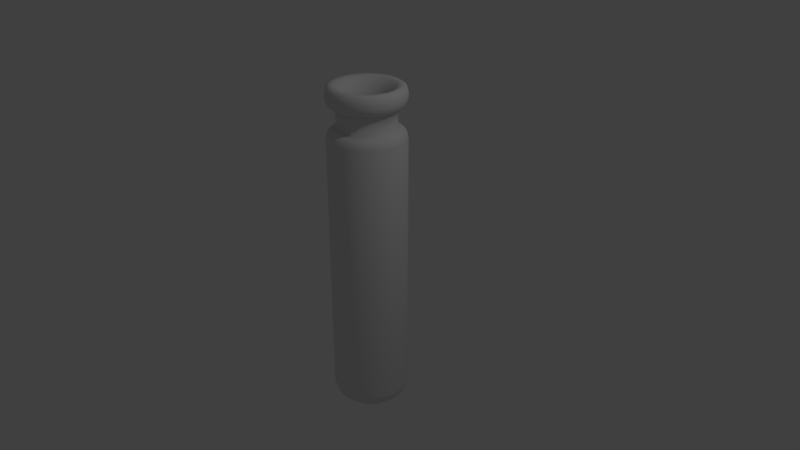 # Source: Vial.blend  (saved by Blender 2.79.0; exported with 4.5.12 LTS)
import bpy
from mathutils import Matrix  # noqa: F401  (used for matrix-valued properties, if any)

bpy.ops.wm.read_factory_settings(use_empty=True)
scene = bpy.context.scene
scene.name = 'Scene'

# ---- collections
col_collection_1 = bpy.data.collections.new('Collection 1'); scene.collection.children.link(col_collection_1)

# ---- world
world_world = bpy.data.worlds.new('World'); scene.world = world_world
world_world.color = (0.05088, 0.05088, 0.05088)
world_world.use_sun_shadow = False
world_world.sun_shadow_jitter_overblur = 0.0
world_world.cycles.sampling_method = 'MANUAL'

# ---- cameras
cam_camera = bpy.data.cameras.new('Camera')
cam_camera.clip_end = 100.0
cam_camera.lens = 35.0
cam_camera.sensor_width = 32.0
cam_camera.sensor_height = 18.0
cam_camera.ortho_scale = 7.314
cam_camera.dof.focus_distance = 0.0
cam_camera.dof.aperture_fstop = 128.0

# ---- lights
light_lamp = bpy.data.lights.new('Lamp', 'POINT')
light_lamp.transmission_factor = 0.0
light_lamp.cutoff_distance = 30.0
light_lamp.energy = 100.0
light_lamp.shadow_buffer_clip_start = 1.001
light_lamp.shadow_soft_size = 0.1
light_lamp.shadow_maximum_resolution = 0.006
light_lamp.use_absolute_resolution = True

# ---- meshes
me_plane = bpy.data.meshes.new('Plane')
me_plane.from_pydata([(0.04865, 0.2446, -2.021), (0.06091, 0.3062, -1.986), (0.0, 0.2494, -2.021), (-5.96e-08, 0.3122, -1.986), (0.09544, 0.2304, -2.021), (0.1195, 0.2884, -1.986), (0.1386, 0.2074, -2.021), (0.1734, 0.2596, -1.986), (0.1763, 0.1763, -2.021), (0.2208, 0.2208, -1.986), (0.2074, 0.1386, -2.021), (0.2596, 0.1734, -1.986), (0.2304, 0.09544, -2.021), (0.2884, 0.1195, -1.986), (0.2446, 0.04865, -2.021), (0.3062, 0.06091, -1.986), (0.2494, 1.157e-08, -2.021), (0.3122, 3.497e-08, -1.986), (0.2446, -0.04865, -2.021), (0.3062, -0.06091, -1.986), (0.2304, -0.09544, -2.021), (0.2884, -0.1195, -1.986), (0.2074, -0.1386, -2.021), (0.2596, -0.1734, -1.986), (0.1763, -0.1763, -2.021), (0.2208, -0.2208, -1.986), (0.1386, -0.2074, -2.021), (0.1734, -0.2596, -1.986), (0.09544, -0.2304, -2.021), (0.1195, -0.2884, -1.986), (0.04865, -0.2446, -2.021), (0.06091, -0.3062, -1.986), (0.0, -0.2494, -2.021), (-1.192e-07, -0.3122, -1.986), (-0.04865, -0.2446, -2.021), (-0.06091, -0.3062, -1.986), (-0.09544, -0.2304, -2.021), (-0.1195, -0.2884, -1.986), (-0.1386, -0.2074, -2.021), (-0.1734, -0.2596, -1.986), (-0.1763, -0.1763, -2.021), (-0.2208, -0.2208, -1.986), (-0.2074, -0.1386, -2.021), (-0.2596, -0.1734, -1.986), (-0.2304, -0.09544, -2.021), (-0.2884, -0.1195, -1.986), (-0.2446, -0.04865, -2.021), (-0.3062, -0.06091, -1.986), (-0.2494, 3.422e-07, -2.021), (-0.3122, 3.672e-07, -1.986), (-0.2446, 0.04865, -2.021), (-0.3062, 0.06091, -1.986), (-0.2304, 0.09544, -2.021), (-0.2884, 0.1195, -1.986), (-0.2074, 0.1386, -2.021), (-0.2596, 0.1734, -1.986), (-0.1763, 0.1763, -2.021), (-0.2208, 0.2208, -1.986), (-0.1386, 0.2074, -2.021), (-0.1734, 0.2596, -1.986), (-0.09544, 0.2304, -2.021), (-0.1195, 0.2884, -1.986), (-0.04865, 0.2446, -2.021), (-0.06091, 0.3062, -1.986), (-0.1734, 0.2596, 1.31), (-0.2208, 0.2208, 1.337), (-0.2596, -0.1734, 1.359), (-0.2208, -0.2208, 1.337), (-0.2596, 0.1734, 1.359), (-0.2884, 0.1195, 1.376), (-0.2884, -0.1195, 1.376), (-0.3062, 0.06091, 1.386), (-0.3122, 3.549e-07, 1.39), (-0.3062, -0.06091, 1.386), (0.1734, 0.2596, 1.109), (0.1195, 0.2884, 1.14), (0.2208, 0.2208, 1.082), (0.06091, 0.3062, 1.174), (0.0, 0.3122, 1.209), (-0.06091, 0.3062, 1.245), (-0.1195, 0.2884, 1.278), (-0.1734, -0.2596, 1.31), (0.3122, 6.061e-08, 1.029), (0.3062, 0.06091, 1.033), (0.3062, -0.06091, 1.033), (0.2884, -0.1195, 1.043), (0.2884, 0.1195, 1.043), (0.2596, -0.1734, 1.06), (0.2596, 0.1734, 1.06), (0.2208, -0.2208, 1.082), (0.1734, -0.2596, 1.109), (0.1195, -0.2884, 1.14), (0.06091, -0.3062, 1.174), (0.0, -0.3122, 1.209), (-0.06091, -0.3062, 1.245), (-0.1195, -0.2884, 1.278)], [], [(2, 0, 4, 6, 8, 10, 12, 14, 16, 18, 20, 22, 24, 26, 28, 30, 32, 34, 36, 38, 40, 42, 44, 46, 48, 50, 52, 54, 56, 58, 60, 62), (2, 62, 63, 3), (62, 60, 61, 63), (60, 58, 59, 61), (58, 56, 57, 59), (56, 54, 55, 57), (54, 52, 53, 55), (52, 50, 51, 53), (50, 48, 49, 51), (48, 46, 47, 49), (46, 44, 45, 47), (44, 42, 43, 45), (42, 40, 41, 43), (40, 38, 39, 41), (38, 36, 37, 39), (36, 34, 35, 37), (34, 32, 33, 35), (32, 30, 31, 33), (30, 28, 29, 31), (28, 26, 27, 29), (26, 24, 25, 27), (24, 22, 23, 25), (22, 20, 21, 23), (20, 18, 19, 21), (18, 16, 17, 19), (16, 14, 15, 17), (14, 12, 13, 15), (12, 10, 11, 13), (10, 8, 9, 11), (8, 6, 7, 9), (6, 4, 5, 7), (4, 0, 1, 5), (0, 2, 3, 1), (3, 63, 79, 78), (1, 3, 78, 77), (5, 1, 77, 75), (7, 5, 75, 74), (9, 7, 74, 76), (11, 9, 76, 88), (13, 11, 88, 86), (15, 13, 86, 83), (17, 15, 83, 82), (19, 17, 82, 84), (21, 19, 84, 85), (23, 21, 85, 87), (25, 23, 87, 89), (27, 25, 89, 90), (29, 27, 90, 91), (31, 29, 91, 92), (33, 31, 92, 93), (35, 33, 93, 94), (37, 35, 94, 95), (39, 37, 95, 81), (41, 39, 81, 67), (43, 41, 67, 66), (45, 43, 66, 70), (47, 45, 70, 73), (49, 47, 73, 72), (51, 49, 72, 71), (53, 51, 71, 69), (55, 53, 69, 68), (57, 55, 68, 65), (59, 57, 65, 64), (61, 59, 64, 80), (63, 61, 80, 79), (72, 73, 70, 66, 67, 81, 95, 94, 93, 92, 91, 90, 89, 87, 85, 84, 82, 83, 86, 88, 76, 74, 75, 77, 78, 79, 80, 64, 65, 68, 69, 71)])
me_plane.polygons.foreach_set('use_smooth', [True] * 66)
me_plane.use_remesh_preserve_volume = False
me_plane.use_remesh_preserve_attributes = False
me_plane.use_mirror_vertex_groups = False
me_plane.update()
me_cylinder = bpy.data.meshes.new('Cylinder')
me_cylinder.from_pydata([(-3.289e-08, 0.2488, -2.146), (8.784e-09, 0.5, -1.896), (-1.194e-08, 0.3744, -2.113), (3.196e-09, 0.4663, -2.021), (0.04854, 0.244, -2.146), (0.09755, 0.4904, -1.896), (0.07304, 0.3672, -2.113), (0.09098, 0.4574, -2.021), (0.09521, 0.2299, -2.146), (0.1913, 0.4619, -1.896), (0.1433, 0.3459, -2.113), (0.1785, 0.4308, -2.021), (0.1382, 0.2069, -2.146), (0.2778, 0.4157, -1.896), (0.208, 0.3113, -2.113), (0.2591, 0.3878, -2.021), (0.1759, 0.1759, -2.146), (0.3536, 0.3536, -1.896), (0.2647, 0.2647, -2.113), (0.3298, 0.3298, -2.021), (0.2069, 0.1382, -2.146), (0.4157, 0.2778, -1.896), (0.3113, 0.208, -2.113), (0.3878, 0.2591, -2.021), (0.2299, 0.09521, -2.146), (0.4619, 0.1913, -1.896), (0.3459, 0.1433, -2.113), (0.4308, 0.1785, -2.021), (0.244, 0.04854, -2.146), (0.4904, 0.09755, -1.896), (0.3672, 0.07304, -2.113), (0.4574, 0.09098, -2.021), (0.2488, -5.083e-08, -2.146), (0.5, 2.324e-08, -1.896), (0.3744, -1.404e-08, -2.113), (0.4663, 1.296e-08, -2.021), (0.244, -0.04854, -2.146), (0.4904, -0.09755, -1.896), (0.3672, -0.07304, -2.113), (0.4574, -0.09098, -2.021), (0.2299, -0.09521, -2.146), (0.4619, -0.1913, -1.896), (0.3459, -0.1433, -2.113), (0.4308, -0.1785, -2.021), (0.2069, -0.1382, -2.146), (0.4157, -0.2778, -1.896), (0.3113, -0.208, -2.113), (0.3878, -0.2591, -2.021), (0.1759, -0.1759, -2.146), (0.3536, -0.3536, -1.896), (0.2647, -0.2647, -2.113), (0.3298, -0.3298, -2.021), (0.1382, -0.2069, -2.146), (0.2778, -0.4157, -1.896), (0.208, -0.3113, -2.113), (0.2591, -0.3878, -2.021), (0.09521, -0.2299, -2.146), (0.1913, -0.4619, -1.896), (0.1433, -0.3459, -2.113), (0.1785, -0.4308, -2.021), (0.04854, -0.244, -2.146), (0.09755, -0.4904, -1.896), (0.07304, -0.3672, -2.113), (0.09098, -0.4574, -2.021), (-1.54e-07, -0.2488, -2.146), (-1.541e-07, -0.5, -1.896), (-1.54e-07, -0.3744, -2.113), (-1.54e-07, -0.4663, -2.021), (-0.04854, -0.244, -2.146), (-0.09755, -0.4904, -1.896), (-0.07304, -0.3672, -2.113), (-0.09098, -0.4574, -2.021), (-0.09521, -0.2299, -2.146), (-0.1913, -0.4619, -1.896), (-0.1433, -0.3459, -2.113), (-0.1785, -0.4308, -2.021), (-0.1382, -0.2069, -2.146), (-0.2778, -0.4157, -1.896), (-0.208, -0.3113, -2.113), (-0.2591, -0.3878, -2.021), (-0.1759, -0.1759, -2.146), (-0.3536, -0.3536, -1.896), (-0.2647, -0.2647, -2.113), (-0.3298, -0.3298, -2.021), (-0.2069, -0.1382, -2.146), (-0.4157, -0.2778, -1.896), (-0.3113, -0.208, -2.113), (-0.3878, -0.2591, -2.021), (-0.2299, -0.09521, -2.146), (-0.4619, -0.1913, -1.896), (-0.3459, -0.1433, -2.113), (-0.4308, -0.1785, -2.021), (-0.244, -0.04854, -2.146), (-0.4904, -0.09754, -1.896), (-0.3672, -0.07304, -2.113), (-0.4574, -0.09098, -2.021), (-0.2488, 3.18e-07, -2.146), (-0.5, 4.683e-07, -1.896), (-0.3744, 3.934e-07, -2.113), (-0.4663, 4.484e-07, -2.021), (-0.244, 0.04854, -2.146), (-0.4904, 0.09755, -1.896), (-0.3672, 0.07304, -2.113), (-0.4574, 0.09098, -2.021), (-0.2299, 0.09521, -2.146), (-0.4619, 0.1913, -1.896), (-0.3459, 0.1433, -2.113), (-0.4308, 0.1785, -2.021), (-0.2069, 0.1382, -2.146), (-0.4157, 0.2778, -1.896), (-0.3113, 0.208, -2.113), (-0.3878, 0.2591, -2.021), (-0.1759, 0.1759, -2.146), (-0.3536, 0.3536, -1.896), (-0.2647, 0.2647, -2.113), (-0.3298, 0.3298, -2.021), (-0.1382, 0.2069, -2.146), (-0.2778, 0.4157, -1.896), (-0.208, 0.3113, -2.113), (-0.2591, 0.3878, -2.021), (-0.09521, 0.2299, -2.146), (-0.1913, 0.4619, -1.896), (-0.1433, 0.3459, -2.113), (-0.1785, 0.4308, -2.021), (-0.04854, 0.244, -2.146), (-0.09754, 0.4904, -1.896), (-0.07304, 0.3672, -2.113), (-0.09098, 0.4574, -2.021), (0.04865, 0.2446, -2.021), (0.06091, 0.3062, -1.986), (-3.289e-08, 0.2494, -2.021), (-4.255e-09, 0.3122, -1.986), (0.09544, 0.2304, -2.021), (0.1195, 0.2884, -1.986), (0.1386, 0.2074, -2.021), (0.1734, 0.2596, -1.986), (0.1763, 0.1763, -2.021), (0.2208, 0.2208, -1.986), (0.2074, 0.1386, -2.021), (0.2596, 0.1734, -1.986), (0.2304, 0.09544, -2.021), (0.2884, 0.1195, -1.986), (0.2446, 0.04865, -2.021), (0.3062, 0.06091, -1.986), (0.2494, 1.157e-08, -2.021), (0.3122, 3.497e-08, -1.986), (0.2446, -0.04865, -2.021), (0.3062, -0.06091, -1.986), (0.2304, -0.09544, -2.021), (0.2884, -0.1195, -1.986), (0.2074, -0.1386, -2.021), (0.2596, -0.1734, -1.986), (0.1763, -0.1763, -2.021), (0.2208, -0.2208, -1.986), (0.1386, -0.2074, -2.021), (0.1734, -0.2596, -1.986), (0.09544, -0.2304, -2.021), (0.1195, -0.2884, -1.986), (0.04865, -0.2446, -2.021), (0.06091, -0.3062, -1.986), (-4.779e-08, -0.2494, -2.021), (-7.282e-08, -0.3122, -1.986), (-0.04865, -0.2446, -2.021), (-0.06091, -0.3062, -1.986), (-0.09544, -0.2304, -2.021), (-0.1195, -0.2884, -1.986), (-0.1386, -0.2074, -2.021), (-0.1734, -0.2596, -1.986), (-0.1763, -0.1763, -2.021), (-0.2208, -0.2208, -1.986), (-0.2074, -0.1386, -2.021), (-0.2596, -0.1734, -1.986), (-0.2304, -0.09544, -2.021), (-0.2884, -0.1195, -1.986), (-0.2446, -0.04865, -2.021), (-0.3062, -0.06091, -1.986), (-0.2494, 3.422e-07, -2.021), (-0.3122, 3.672e-07, -1.986), (-0.2446, 0.04865, -2.021), (-0.3062, 0.06091, -1.986), (-0.2304, 0.09544, -2.021), (-0.2884, 0.1195, -1.986), (-0.2074, 0.1386, -2.021), (-0.2596, 0.1734, -1.986), (-0.1763, 0.1763, -2.021), (-0.2208, 0.2208, -1.986), (-0.1386, 0.2074, -2.021), (-0.1734, 0.2596, -1.986), (-0.09544, 0.2304, -2.021), (-0.1195, 0.2884, -1.986), (-0.04865, 0.2446, -2.021), (-0.06091, 0.3062, -1.986), (0.04865, 0.2446, 1.604), (0.06091, 0.3062, 1.462), (3.698e-08, 0.2494, 1.604), (3.079e-08, 0.3122, 1.462), (0.09544, 0.2304, 1.604), (0.1195, 0.2884, 1.462), (0.1386, 0.2074, 1.604), (0.1734, 0.2596, 1.462), (0.1763, 0.1763, 1.604), (0.2208, 0.2208, 1.462), (0.2074, 0.1386, 1.604), (0.2596, 0.1734, 1.462), (0.2304, 0.09544, 1.604), (0.2884, 0.1195, 1.462), (0.2446, 0.04865, 1.604), (0.3062, 0.06091, 1.462), (0.2494, 8.926e-08, 1.604), (0.3122, 7.397e-08, 1.462), (0.2446, -0.04865, 1.604), (0.3062, -0.06091, 1.462), (0.2304, -0.09544, 1.604), (0.2884, -0.1195, 1.462), (0.2074, -0.1386, 1.604), (0.2596, -0.1734, 1.462), (0.1763, -0.1763, 1.604), (0.2208, -0.2208, 1.462), (0.1386, -0.2074, 1.604), (0.1734, -0.2596, 1.462), (0.09544, -0.2304, 1.604), (0.1195, -0.2884, 1.462), (0.04865, -0.2446, 1.604), (0.06091, -0.3062, 1.462), (-4.429e-08, -0.2494, 1.604), (-7.096e-08, -0.3122, 1.462), (-0.04865, -0.2446, 1.604), (-0.06091, -0.3062, 1.462), (-0.09544, -0.2304, 1.604), (-0.1195, -0.2884, 1.462), (-0.1386, -0.2074, 1.604), (-0.1734, -0.2596, 1.462), (-0.1763, -0.1763, 1.604), (-0.2208, -0.2208, 1.462), (-0.2074, -0.1386, 1.604), (-0.2596, -0.1734, 1.462), (-0.2304, -0.09544, 1.604), (-0.2884, -0.1195, 1.462), (-0.2446, -0.04865, 1.604), (-0.3062, -0.06091, 1.462), (-0.2494, 3.113e-07, 1.604), (-0.3122, 3.516e-07, 1.462), (-0.2446, 0.04865, 1.604), (-0.3062, 0.06091, 1.462), (-0.2304, 0.09544, 1.604), (-0.2884, 0.1195, 1.462), (-0.2074, 0.1386, 1.604), (-0.2596, 0.1734, 1.462), (-0.1763, 0.1763, 1.604), (-0.2208, 0.2208, 1.462), (-0.1386, 0.2074, 1.604), (-0.1734, 0.2596, 1.462), (-0.09544, 0.2304, 1.604), (-0.1195, 0.2884, 1.462), (-0.04865, 0.2446, 1.604), (-0.06091, 0.3062, 1.462), (8.784e-09, 0.5, 1.604), (2.479e-08, 0.3744, 1.729), (1.1e-08, 0.4832, 1.666), (1.682e-08, 0.4372, 1.712), (0.07304, 0.3672, 1.729), (0.09755, 0.4904, 1.604), (0.08529, 0.4288, 1.712), (0.09426, 0.4739, 1.666), (0.1433, 0.3459, 1.729), (0.1913, 0.4619, 1.604), (0.1673, 0.4039, 1.712), (0.1849, 0.4464, 1.666), (0.208, 0.3113, 1.729), (0.2778, 0.4157, 1.604), (0.2429, 0.3635, 1.712), (0.2684, 0.4017, 1.666), (0.2647, 0.2647, 1.729), (0.3536, 0.3536, 1.604), (0.3091, 0.3091, 1.712), (0.3417, 0.3417, 1.666), (0.3113, 0.208, 1.729), (0.4157, 0.2778, 1.604), (0.3635, 0.2429, 1.712), (0.4017, 0.2684, 1.666), (0.3459, 0.1433, 1.729), (0.4619, 0.1913, 1.604), (0.4039, 0.1673, 1.712), (0.4464, 0.1849, 1.666), (0.3672, 0.07304, 1.729), (0.4904, 0.09755, 1.604), (0.4288, 0.08529, 1.712), (0.4739, 0.09426, 1.666), (0.3744, 5.938e-08, 1.729), (0.5, 2.324e-08, 1.604), (0.4372, 4.137e-08, 1.712), (0.4832, 2.81e-08, 1.666), (0.3672, -0.07304, 1.729), (0.4904, -0.09755, 1.604), (0.4288, -0.08529, 1.712), (0.4739, -0.09426, 1.666), (0.3459, -0.1433, 1.729), (0.4619, -0.1913, 1.604), (0.4039, -0.1673, 1.712), (0.4464, -0.1849, 1.666), (0.3113, -0.208, 1.729), (0.4157, -0.2778, 1.604), (0.3635, -0.2429, 1.712), (0.4017, -0.2684, 1.666), (0.2647, -0.2647, 1.729), (0.3536, -0.3536, 1.604), (0.3091, -0.3091, 1.712), (0.3417, -0.3417, 1.666), (0.208, -0.3113, 1.729), (0.2778, -0.4157, 1.604), (0.2429, -0.3635, 1.712), (0.2684, -0.4017, 1.666), (0.1433, -0.3459, 1.729), (0.1913, -0.4619, 1.604), (0.1673, -0.4039, 1.712), (0.1849, -0.4464, 1.666), (0.07304, -0.3672, 1.729), (0.09755, -0.4904, 1.604), (0.08529, -0.4288, 1.712), (0.09426, -0.4739, 1.666), (-9.721e-08, -0.3744, 1.729), (-1.541e-07, -0.5, 1.604), (-1.257e-07, -0.4372, 1.712), (-1.465e-07, -0.4832, 1.666), (-0.07304, -0.3672, 1.729), (-0.09755, -0.4904, 1.604), (-0.08529, -0.4288, 1.712), (-0.09426, -0.4739, 1.666), (-0.1433, -0.3459, 1.729), (-0.1913, -0.4619, 1.604), (-0.1673, -0.4039, 1.712), (-0.1849, -0.4464, 1.666), (-0.208, -0.3113, 1.729), (-0.2778, -0.4157, 1.604), (-0.2429, -0.3635, 1.712), (-0.2684, -0.4017, 1.666), (-0.2647, -0.2647, 1.729), (-0.3536, -0.3536, 1.604), (-0.3091, -0.3091, 1.712), (-0.3417, -0.3417, 1.666), (-0.3113, -0.208, 1.729), (-0.4157, -0.2778, 1.604), (-0.3635, -0.2429, 1.712), (-0.4017, -0.2684, 1.666), (-0.3459, -0.1433, 1.729), (-0.4619, -0.1913, 1.604), (-0.4039, -0.1673, 1.712), (-0.4464, -0.1849, 1.666), (-0.3672, -0.07304, 1.729), (-0.4904, -0.09754, 1.604), (-0.4288, -0.08529, 1.712), (-0.4739, -0.09426, 1.666), (-0.3744, 3.926e-07, 1.729), (-0.5, 4.683e-07, 1.604), (-0.4372, 4.307e-07, 1.712), (-0.4832, 4.584e-07, 1.666), (-0.3672, 0.07304, 1.729), (-0.4904, 0.09755, 1.604), (-0.4288, 0.08529, 1.712), (-0.4739, 0.09426, 1.666), (-0.3459, 0.1433, 1.729), (-0.4619, 0.1913, 1.604), (-0.4039, 0.1673, 1.712), (-0.4464, 0.1849, 1.666), (-0.3113, 0.208, 1.729), (-0.4157, 0.2778, 1.604), (-0.3635, 0.2429, 1.712), (-0.4017, 0.2684, 1.666), (-0.2647, 0.2647, 1.729), (-0.3536, 0.3536, 1.604), (-0.3091, 0.3091, 1.712), (-0.3417, 0.3417, 1.666), (-0.208, 0.3113, 1.729), (-0.2778, 0.4157, 1.604), (-0.2429, 0.3635, 1.712), (-0.2684, 0.4017, 1.666), (-0.1433, 0.3459, 1.729), (-0.1913, 0.4619, 1.604), (-0.1673, 0.4039, 1.712), (-0.1849, 0.4464, 1.666), (-0.07304, 0.3672, 1.729), (-0.09754, 0.4904, 1.604), (-0.08529, 0.4288, 1.712), (-0.09426, 0.4739, 1.666), (-0.09754, 0.4904, 2.104), (-0.07304, 0.3672, 1.979), (-0.09372, 0.4712, 2.043), (-0.08491, 0.4269, 1.998), (-0.1433, 0.3459, 1.979), (-0.1913, 0.4619, 2.104), (-0.1666, 0.4021, 1.998), (-0.1838, 0.4438, 2.043), (-0.2778, 0.4157, 2.104), (-0.208, 0.3113, 1.979), (-0.2669, 0.3995, 2.043), (-0.2418, 0.3619, 1.998), (-0.2647, 0.2647, 1.979), (-0.3536, 0.3536, 2.104), (-0.3078, 0.3078, 1.998), (-0.3397, 0.3397, 2.043), (-0.4157, 0.2778, 2.104), (-0.3113, 0.208, 1.979), (-0.3995, 0.2669, 2.043), (-0.3619, 0.2418, 1.998), (-0.3459, 0.1433, 1.979), (-0.4619, 0.1913, 2.104), (-0.4021, 0.1666, 1.998), (-0.4438, 0.1838, 2.043), (-0.4904, 0.09755, 2.104), (-0.3672, 0.07304, 1.979), (-0.4712, 0.09373, 2.043), (-0.4269, 0.08491, 1.998), (-0.3744, 3.926e-07, 1.979), (-0.5, 4.802e-07, 2.104), (-0.4352, 4.35e-07, 1.998), (-0.4804, 4.668e-07, 2.043), (-0.4904, -0.09754, 2.104), (-0.3672, -0.07304, 1.979), (-0.4712, -0.09372, 2.043), (-0.4269, -0.08491, 1.998), (-0.3459, -0.1433, 1.979), (-0.4619, -0.1913, 2.104), (-0.4021, -0.1666, 1.998), (-0.4438, -0.1838, 2.043), (-0.4157, -0.2778, 2.104), (-0.3113, -0.208, 1.979), (-0.3995, -0.2669, 2.043), (-0.3619, -0.2418, 1.998), (-0.2647, -0.2647, 1.979), (-0.3536, -0.3536, 2.104), (-0.3078, -0.3078, 1.998), (-0.3397, -0.3397, 2.043), (-0.2778, -0.4157, 2.104), (-0.208, -0.3113, 1.979), (-0.2669, -0.3995, 2.043), (-0.2418, -0.3619, 1.998), (-0.1433, -0.3459, 1.979), (-0.1913, -0.4619, 2.104), (-0.1666, -0.4021, 1.998), (-0.1838, -0.4438, 2.043), (-0.09755, -0.4904, 2.104), (-0.07304, -0.3672, 1.979), (-0.09372, -0.4712, 2.043), (-0.08491, -0.4269, 1.998), (-9.721e-08, -0.3744, 1.979), (-1.457e-07, -0.5, 2.104), (-1.208e-07, -0.4352, 1.998), (-1.381e-07, -0.4804, 2.043), (0.09755, -0.4904, 2.104), (0.07304, -0.3672, 1.979), (0.09372, -0.4712, 2.043), (0.08491, -0.4269, 1.998), (0.1433, -0.3459, 1.979), (0.1913, -0.4619, 2.104), (0.1666, -0.4021, 1.998), (0.1838, -0.4438, 2.043), (0.2778, -0.4157, 2.104), (0.208, -0.3113, 1.979), (0.2669, -0.3995, 2.043), (0.2418, -0.3619, 1.998), (0.2647, -0.2647, 1.979), (0.3536, -0.3536, 2.104), (0.3078, -0.3078, 1.998), (0.3397, -0.3397, 2.043), (0.4157, -0.2778, 2.104), (0.3113, -0.208, 1.979), (0.3995, -0.2669, 2.043), (0.3619, -0.2418, 1.998), (0.3459, -0.1433, 1.979), (0.4619, -0.1913, 2.104), (0.4021, -0.1666, 1.998), (0.4438, -0.1838, 2.043), (0.4904, -0.09755, 2.104), (0.3672, -0.07304, 1.979), (0.4712, -0.09372, 2.043), (0.4269, -0.08491, 1.998), (0.3744, 5.938e-08, 1.979), (0.5, 3.511e-08, 2.104), (0.4352, 4.766e-08, 1.998), (0.4804, 3.881e-08, 2.043), (0.4904, 0.09755, 2.104), (0.3672, 0.07304, 1.979), (0.4712, 0.09372, 2.043), (0.4269, 0.08491, 1.998), (0.3459, 0.1433, 1.979), (0.4619, 0.1913, 2.104), (0.4021, 0.1666, 1.998), (0.4438, 0.1838, 2.043), (0.4157, 0.2778, 2.104), (0.3113, 0.208, 1.979), (0.3995, 0.2669, 2.043), (0.3619, 0.2418, 1.998), (0.2647, 0.2647, 1.979), (0.3536, 0.3536, 2.104), (0.3078, 0.3078, 1.998), (0.3397, 0.3397, 2.043), (0.2778, 0.4157, 2.104), (0.208, 0.3113, 1.979), (0.2669, 0.3995, 2.043), (0.2418, 0.3619, 1.998), (0.1433, 0.3459, 1.979), (0.1913, 0.4619, 2.104), (0.1666, 0.4021, 1.998), (0.1838, 0.4438, 2.043), (0.07304, 0.3672, 1.979), (0.09755, 0.4904, 2.104), (0.08491, 0.4269, 1.998), (0.09372, 0.4712, 2.043), (2.479e-08, 0.3744, 1.979), (1.719e-08, 0.5, 2.104), (2.112e-08, 0.4352, 1.998), (1.845e-08, 0.4804, 2.043), (-0.09754, 0.4904, 2.166), (-0.1913, 0.4619, 2.166), (-0.2778, 0.4157, 2.166), (-0.3536, 0.3536, 2.166), (-0.4157, 0.2778, 2.166), (-0.4619, 0.1913, 2.166), (-0.4904, 0.09755, 2.166), (-0.5, 4.802e-07, 2.166), (-0.4904, -0.09754, 2.166), (-0.4619, -0.1913, 2.166), (-0.4157, -0.2778, 2.166), (-0.3536, -0.3536, 2.166), (-0.2778, -0.4157, 2.166), (-0.1913, -0.4619, 2.166), (-0.09755, -0.4904, 2.166), (-1.457e-07, -0.5, 2.166), (0.09755, -0.4904, 2.166), (0.1913, -0.4619, 2.166), (0.2778, -0.4157, 2.166), (0.3536, -0.3536, 2.166), (0.4157, -0.2778, 2.166), (0.4619, -0.1913, 2.166), (0.4904, -0.09755, 2.166), (0.5, 3.511e-08, 2.166), (0.4904, 0.09755, 2.166), (0.4619, 0.1913, 2.166), (0.4157, 0.2778, 2.166), (0.3536, 0.3536, 2.166), (0.2778, 0.4157, 2.166), (0.1913, 0.4619, 2.166), (0.09755, 0.4904, 2.166), (1.719e-08, 0.5, 2.166), (-0.07304, 0.3672, 2.244), (-0.08529, 0.4288, 2.259), (-0.09426, 0.4739, 2.229), (-0.1433, 0.3459, 2.244), (-0.1849, 0.4464, 2.229), (-0.1673, 0.4039, 2.259), (-0.208, 0.3113, 2.244), (-0.2429, 0.3635, 2.259), (-0.2684, 0.4017, 2.229), (-0.2647, 0.2647, 2.244), (-0.3417, 0.3417, 2.229), (-0.3091, 0.3091, 2.259), (-0.3113, 0.208, 2.244), (-0.3635, 0.2429, 2.259), (-0.4017, 0.2684, 2.229), (-0.3459, 0.1433, 2.244), (-0.4464, 0.1849, 2.229), (-0.4039, 0.1673, 2.259), (-0.3672, 0.07304, 2.244), (-0.4288, 0.08529, 2.259), (-0.4739, 0.09426, 2.229), (-0.3744, 4.015e-07, 2.244), (-0.4832, 4.697e-07, 2.229), (-0.4372, 4.409e-07, 2.259), (-0.3672, -0.07304, 2.244), (-0.4288, -0.08529, 2.259), (-0.4739, -0.09426, 2.229), (-0.3459, -0.1433, 2.244), (-0.4464, -0.1849, 2.229), (-0.4039, -0.1673, 2.259), (-0.3113, -0.208, 2.244), (-0.3635, -0.2429, 2.259), (-0.4017, -0.2684, 2.229), (-0.2647, -0.2647, 2.244), (-0.3417, -0.3417, 2.229), (-0.3091, -0.3091, 2.259), (-0.208, -0.3113, 2.244), (-0.2429, -0.3635, 2.259), (-0.2684, -0.4017, 2.229), (-0.1433, -0.3459, 2.244), (-0.1849, -0.4464, 2.229), (-0.1673, -0.4039, 2.259), (-0.07304, -0.3672, 2.244), (-0.08529, -0.4288, 2.259), (-0.09426, -0.4739, 2.229), (-9.079e-08, -0.3744, 2.244), (-1.385e-07, -0.4832, 2.229), (-1.186e-07, -0.4372, 2.259), (0.07304, -0.3672, 2.244), (0.08529, -0.4288, 2.259), (0.09426, -0.4739, 2.229), (0.1433, -0.3459, 2.244), (0.1849, -0.4464, 2.229), (0.1673, -0.4039, 2.259), (0.208, -0.3113, 2.244), (0.2429, -0.3635, 2.259), (0.2684, -0.4017, 2.229), (0.2647, -0.2647, 2.244), (0.3417, -0.3417, 2.229), (0.3091, -0.3091, 2.259), (0.3113, -0.208, 2.244), (0.3635, -0.2429, 2.259), (0.4017, -0.2684, 2.229), (0.3459, -0.1433, 2.244), (0.4464, -0.1849, 2.229), (0.4039, -0.1673, 2.259), (0.3672, -0.07304, 2.244), (0.4288, -0.08529, 2.259), (0.4739, -0.09426, 2.229), (0.3744, 6.827e-08, 2.244), (0.4832, 3.962e-08, 2.229), (0.4372, 5.173e-08, 2.259), (0.3672, 0.07304, 2.244), (0.4288, 0.08529, 2.259), (0.4739, 0.09426, 2.229), (0.3459, 0.1433, 2.244), (0.4464, 0.1849, 2.229), (0.4039, 0.1673, 2.259), (0.3113, 0.208, 2.244), (0.3635, 0.2429, 2.259), (0.4017, 0.2684, 2.229), (0.2647, 0.2647, 2.244), (0.3417, 0.3417, 2.229), (0.3091, 0.3091, 2.259), (0.208, 0.3113, 2.244), (0.2429, 0.3635, 2.259), (0.2684, 0.4017, 2.229), (0.1433, 0.3459, 2.244), (0.1849, 0.4464, 2.229), (0.1673, 0.4039, 2.259), (0.07304, 0.3672, 2.244), (0.09426, 0.4739, 2.229), (0.08529, 0.4288, 2.259), (3.12e-08, 0.3744, 2.244), (1.903e-08, 0.4832, 2.229), (2.415e-08, 0.4372, 2.259), (-0.05957, 0.2995, 2.153), (-0.04865, 0.2446, 1.916), (-0.05411, 0.272, 2.08), (-0.05012, 0.252, 1.994), (-0.1169, 0.2821, 2.153), (-0.09544, 0.2304, 1.916), (-0.1061, 0.2563, 2.08), (-0.09831, 0.2373, 1.994), (-0.1386, 0.2074, 1.916), (-0.1696, 0.2539, 2.153), (-0.1427, 0.2136, 1.994), (-0.1541, 0.2306, 2.08), (-0.2159, 0.2159, 2.153), (-0.1763, 0.1763, 1.916), (-0.1961, 0.1961, 2.08), (-0.1816, 0.1817, 1.994), (-0.2539, 0.1696, 2.153), (-0.2074, 0.1386, 1.916), (-0.2306, 0.1541, 2.08), (-0.2136, 0.1427, 1.994), (-0.2304, 0.09544, 1.916), (-0.2821, 0.1169, 2.153), (-0.2373, 0.09831, 1.994), (-0.2563, 0.1061, 2.08), (-0.2995, 0.05957, 2.153), (-0.2446, 0.04865, 1.916), (-0.272, 0.05411, 2.08), (-0.252, 0.05012, 1.994), (-0.3054, 3.517e-07, 2.153), (-0.2494, 3.113e-07, 1.916), (-0.2774, 3.314e-07, 2.08), (-0.2569, 3.166e-07, 1.994), (-0.2446, -0.04865, 1.916), (-0.2995, -0.05957, 2.153), (-0.252, -0.05012, 1.994), (-0.272, -0.05411, 2.08), (-0.2821, -0.1169, 2.153), (-0.2304, -0.09544, 1.916), (-0.2563, -0.1061, 2.08), (-0.2373, -0.09831, 1.994), (-0.2539, -0.1696, 2.153), (-0.2074, -0.1386, 1.916), (-0.2306, -0.1541, 2.08), (-0.2136, -0.1427, 1.994), (-0.1763, -0.1763, 1.916), (-0.2159, -0.2159, 2.153), (-0.1817, -0.1816, 1.994), (-0.1961, -0.1961, 2.08), (-0.1696, -0.2539, 2.153), (-0.1386, -0.2074, 1.916), (-0.1541, -0.2306, 2.08), (-0.1427, -0.2136, 1.994), (-0.1169, -0.2821, 2.153), (-0.09544, -0.2304, 1.916), (-0.1061, -0.2563, 2.08), (-0.09831, -0.2373, 1.994), (-0.04865, -0.2446, 1.916), (-0.05957, -0.2995, 2.153), (-0.05012, -0.252, 1.994), (-0.05411, -0.272, 2.08), (-6.51e-08, -0.3054, 2.153), (-4.429e-08, -0.2494, 1.916), (-5.472e-08, -0.2774, 2.08), (-4.704e-08, -0.2569, 1.994), (0.05957, -0.2995, 2.153), (0.04865, -0.2446, 1.916), (0.05411, -0.272, 2.08), (0.05012, -0.252, 1.994), (0.09544, -0.2304, 1.916), (0.1169, -0.2821, 2.153), (0.09831, -0.2373, 1.994), (0.1061, -0.2563, 2.08), (0.1696, -0.2539, 2.153), (0.1386, -0.2074, 1.916), (0.1541, -0.2306, 2.08), (0.1427, -0.2136, 1.994), (0.2159, -0.2159, 2.153), (0.1763, -0.1763, 1.916), (0.1961, -0.1961, 2.08), (0.1816, -0.1816, 1.994), (0.2074, -0.1386, 1.916), (0.2539, -0.1696, 2.153), (0.2136, -0.1427, 1.994), (0.2306, -0.1541, 2.08), (0.2821, -0.1169, 2.153), (0.2304, -0.09544, 1.916), (0.2563, -0.1061, 2.08), (0.2373, -0.09831, 1.994), (0.2995, -0.05957, 2.153), (0.2446, -0.04865, 1.916), (0.272, -0.05411, 2.08), (0.252, -0.05012, 1.994), (0.2494, 8.926e-08, 1.916), (0.3054, 7.987e-08, 2.153), (0.2569, 8.799e-08, 1.994), (0.2774, 8.45e-08, 2.08), (0.2995, 0.05957, 2.153), (0.2446, 0.04865, 1.916), (0.272, 0.05411, 2.08), (0.252, 0.05012, 1.994), (0.2821, 0.1169, 2.153), (0.2304, 0.09544, 1.916), (0.2563, 0.1061, 2.08), (0.2373, 0.09831, 1.994), (0.2074, 0.1386, 1.916), (0.2539, 0.1696, 2.153), (0.2136, 0.1427, 1.994), (0.2306, 0.1541, 2.08), (0.2159, 0.2159, 2.153), (0.1763, 0.1763, 1.916), (0.1961, 0.1961, 2.08), (0.1816, 0.1816, 1.994), (0.1696, 0.2539, 2.153), (0.1386, 0.2074, 1.916), (0.1541, 0.2306, 2.08), (0.1427, 0.2136, 1.994), (0.09544, 0.2304, 1.916), (0.1169, 0.2821, 2.153), (0.09831, 0.2373, 1.994), (0.1061, 0.2563, 2.08), (3.698e-08, 0.2494, 1.916), (3.439e-08, 0.3054, 2.153), (3.667e-08, 0.2569, 1.994), (3.573e-08, 0.2774, 2.08), (0.05957, 0.2995, 2.153), (0.04865, 0.2446, 1.916), (0.05411, 0.272, 2.08), (0.05012, 0.252, 1.994), (0.05613, 0.2822, 1.533), (3.333e-08, 0.2877, 1.533), (0.1101, 0.2658, 1.533), (0.1598, 0.2392, 1.533), (0.2034, 0.2034, 1.533), (0.2392, 0.1598, 1.533), (0.2658, 0.1101, 1.533), (0.2822, 0.05613, 1.533), (0.2877, 8.022e-08, 1.533), (0.2822, -0.05613, 1.533), (0.2658, -0.1101, 1.533), (0.2392, -0.1598, 1.533), (0.2034, -0.2034, 1.533), (0.1598, -0.2392, 1.533), (0.1101, -0.2658, 1.533), (0.05613, -0.2822, 1.533), (-6.043e-08, -0.2877, 1.533), (-0.05613, -0.2822, 1.533), (-0.1101, -0.2658, 1.533), (-0.1598, -0.2392, 1.533), (-0.2034, -0.2034, 1.533), (-0.2392, -0.1598, 1.533), (-0.2658, -0.1101, 1.533), (-0.2822, -0.05613, 1.533), (-0.2877, 3.362e-07, 1.533), (-0.2822, 0.05613, 1.533), (-0.2658, 0.1101, 1.533), (-0.2392, 0.1598, 1.533), (-0.2034, 0.2034, 1.533), (-0.1598, 0.2392, 1.533), (-0.1101, 0.2658, 1.533), (-0.05613, 0.2822, 1.533)], [], [(380, 376, 388, 385), (264, 260, 504, 500), (356, 352, 412, 409), (272, 268, 497, 492), (280, 276, 489, 484), (372, 368, 396, 393), (288, 284, 481, 476), (296, 292, 473, 468), (304, 300, 465, 460), (312, 308, 457, 452), (320, 316, 449, 444), (328, 324, 441, 436), (336, 332, 433, 428), (344, 340, 425, 420), (33, 289, 293, 37), (1, 5, 7, 3), (3, 7, 6, 2), (2, 6, 4, 0), (5, 9, 11, 7), (7, 11, 10, 6), (6, 10, 8, 4), (9, 13, 15, 11), (11, 15, 14, 10), (10, 14, 12, 8), (13, 17, 19, 15), (15, 19, 18, 14), (14, 18, 16, 12), (17, 21, 23, 19), (19, 23, 22, 18), (18, 22, 20, 16), (21, 25, 27, 23), (23, 27, 26, 22), (22, 26, 24, 20), (25, 29, 31, 27), (27, 31, 30, 26), (26, 30, 28, 24), (29, 33, 35, 31), (31, 35, 34, 30), (30, 34, 32, 28), (33, 37, 39, 35), (35, 39, 38, 34), (34, 38, 36, 32), (37, 41, 43, 39), (39, 43, 42, 38), (38, 42, 40, 36), (41, 45, 47, 43), (43, 47, 46, 42), (42, 46, 44, 40), (45, 49, 51, 47), (47, 51, 50, 46), (46, 50, 48, 44), (49, 53, 55, 51), (51, 55, 54, 50), (50, 54, 52, 48), (53, 57, 59, 55), (55, 59, 58, 54), (54, 58, 56, 52), (57, 61, 63, 59), (59, 63, 62, 58), (58, 62, 60, 56), (61, 65, 67, 63), (63, 67, 66, 62), (62, 66, 64, 60), (65, 69, 71, 67), (67, 71, 70, 66), (66, 70, 68, 64), (69, 73, 75, 71), (71, 75, 74, 70), (70, 74, 72, 68), (73, 77, 79, 75), (75, 79, 78, 74), (74, 78, 76, 72), (77, 81, 83, 79), (79, 83, 82, 78), (78, 82, 80, 76), (81, 85, 87, 83), (83, 87, 86, 82), (82, 86, 84, 80), (85, 89, 91, 87), (87, 91, 90, 86), (86, 90, 88, 84), (89, 93, 95, 91), (91, 95, 94, 90), (90, 94, 92, 88), (93, 97, 99, 95), (95, 99, 98, 94), (94, 98, 96, 92), (97, 101, 103, 99), (99, 103, 102, 98), (98, 102, 100, 96), (101, 105, 107, 103), (103, 107, 106, 102), (102, 106, 104, 100), (105, 109, 111, 107), (107, 111, 110, 106), (106, 110, 108, 104), (109, 113, 115, 111), (111, 115, 114, 110), (110, 114, 112, 108), (113, 117, 119, 115), (115, 119, 118, 114), (114, 118, 116, 112), (117, 121, 123, 119), (119, 123, 122, 118), (118, 122, 120, 116), (121, 125, 127, 123), (123, 127, 126, 122), (122, 126, 124, 120), (125, 1, 3, 127), (127, 3, 2, 126), (126, 2, 0, 124), (0, 4, 8, 12, 16, 20, 24, 28, 32, 36, 40, 44, 48, 52, 56, 60, 64, 68, 72, 76, 80, 84, 88, 92, 96, 100, 104, 108, 112, 116, 120, 124), (61, 317, 321, 65), (29, 285, 289, 33), (9, 265, 269, 13), (41, 297, 301, 45), (117, 373, 377, 121), (97, 353, 357, 101), (65, 321, 325, 69), (45, 301, 305, 49), (13, 269, 273, 17), (101, 357, 361, 105), (121, 377, 381, 125), (49, 305, 309, 53), (69, 325, 329, 73), (105, 361, 365, 109), (17, 273, 277, 21), (53, 309, 313, 57), (125, 381, 256, 1), (1, 256, 261, 5), (73, 329, 333, 77), (109, 365, 369, 113), (81, 337, 341, 85), (21, 277, 281, 25), (57, 313, 317, 61), (77, 333, 337, 81), (5, 261, 265, 9), (25, 281, 285, 29), (113, 369, 373, 117), (37, 293, 297, 41), (130, 190, 188, 186, 184, 182, 180, 178, 176, 174, 172, 170, 168, 166, 164, 162, 160, 158, 156, 154, 152, 150, 148, 146, 144, 142, 140, 138, 136, 134, 132, 128), (93, 349, 353, 97), (130, 131, 191, 190), (190, 191, 189, 188), (188, 189, 187, 186), (186, 187, 185, 184), (184, 185, 183, 182), (182, 183, 181, 180), (180, 181, 179, 178), (178, 179, 177, 176), (176, 177, 175, 174), (174, 175, 173, 172), (172, 173, 171, 170), (170, 171, 169, 168), (168, 169, 167, 166), (166, 167, 165, 164), (164, 165, 163, 162), (162, 163, 161, 160), (160, 161, 159, 158), (158, 159, 157, 156), (156, 157, 155, 154), (154, 155, 153, 152), (152, 153, 151, 150), (150, 151, 149, 148), (148, 149, 147, 146), (146, 147, 145, 144), (144, 145, 143, 142), (142, 143, 141, 140), (140, 141, 139, 138), (138, 139, 137, 136), (136, 137, 135, 134), (134, 135, 133, 132), (132, 133, 129, 128), (128, 129, 131, 130), (85, 341, 345, 89), (768, 769, 195, 193), (131, 195, 255, 191), (770, 768, 193, 197), (129, 193, 195, 131), (771, 770, 197, 199), (133, 197, 193, 129), (772, 771, 199, 201), (135, 199, 197, 133), (773, 772, 201, 203), (137, 201, 199, 135), (774, 773, 203, 205), (139, 203, 201, 137), (775, 774, 205, 207), (141, 205, 203, 139), (776, 775, 207, 209), (143, 207, 205, 141), (777, 776, 209, 211), (145, 209, 207, 143), (778, 777, 211, 213), (147, 211, 209, 145), (779, 778, 213, 215), (149, 213, 211, 147), (780, 779, 215, 217), (151, 215, 213, 149), (781, 780, 217, 219), (153, 217, 215, 151), (782, 781, 219, 221), (155, 219, 217, 153), (783, 782, 221, 223), (157, 221, 219, 155), (784, 783, 223, 225), (159, 223, 221, 157), (785, 784, 225, 227), (161, 225, 223, 159), (786, 785, 227, 229), (163, 227, 225, 161), (787, 786, 229, 231), (165, 229, 227, 163), (788, 787, 231, 233), (167, 231, 229, 165), (789, 788, 233, 235), (169, 233, 231, 167), (790, 789, 235, 237), (171, 235, 233, 169), (791, 790, 237, 239), (173, 237, 235, 171), (792, 791, 239, 241), (175, 239, 237, 173), (793, 792, 241, 243), (177, 241, 239, 175), (794, 793, 243, 245), (179, 243, 241, 177), (795, 794, 245, 247), (181, 245, 243, 179), (796, 795, 247, 249), (183, 247, 245, 181), (797, 796, 249, 251), (185, 249, 247, 183), (798, 797, 251, 253), (187, 251, 249, 185), (799, 798, 253, 255), (189, 253, 251, 187), (769, 799, 255, 195), (191, 255, 253, 189), (89, 345, 349, 93), (261, 256, 258, 263), (263, 258, 259, 262), (262, 259, 257, 260), (265, 261, 263, 267), (267, 263, 262, 266), (266, 262, 260, 264), (269, 265, 267, 271), (271, 267, 266, 270), (270, 266, 264, 268), (273, 269, 271, 275), (275, 271, 270, 274), (274, 270, 268, 272), (277, 273, 275, 279), (279, 275, 274, 278), (278, 274, 272, 276), (281, 277, 279, 283), (283, 279, 278, 282), (282, 278, 276, 280), (285, 281, 283, 287), (287, 283, 282, 286), (286, 282, 280, 284), (289, 285, 287, 291), (291, 287, 286, 290), (290, 286, 284, 288), (293, 289, 291, 295), (295, 291, 290, 294), (294, 290, 288, 292), (297, 293, 295, 299), (299, 295, 294, 298), (298, 294, 292, 296), (301, 297, 299, 303), (303, 299, 298, 302), (302, 298, 296, 300), (305, 301, 303, 307), (307, 303, 302, 306), (306, 302, 300, 304), (309, 305, 307, 311), (311, 307, 306, 310), (310, 306, 304, 308), (313, 309, 311, 315), (315, 311, 310, 314), (314, 310, 308, 312), (317, 313, 315, 319), (319, 315, 314, 318), (318, 314, 312, 316), (321, 317, 319, 323), (323, 319, 318, 322), (322, 318, 316, 320), (325, 321, 323, 327), (327, 323, 322, 326), (326, 322, 320, 324), (329, 325, 327, 331), (331, 327, 326, 330), (330, 326, 324, 328), (333, 329, 331, 335), (335, 331, 330, 334), (334, 330, 328, 332), (337, 333, 335, 339), (339, 335, 334, 338), (338, 334, 332, 336), (341, 337, 339, 343), (343, 339, 338, 342), (342, 338, 336, 340), (345, 341, 343, 347), (347, 343, 342, 346), (346, 342, 340, 344), (349, 345, 347, 351), (351, 347, 346, 350), (350, 346, 344, 348), (353, 349, 351, 355), (355, 351, 350, 354), (354, 350, 348, 352), (357, 353, 355, 359), (359, 355, 354, 358), (358, 354, 352, 356), (361, 357, 359, 363), (363, 359, 358, 362), (362, 358, 356, 360), (365, 361, 363, 367), (367, 363, 362, 366), (366, 362, 360, 364), (369, 365, 367, 371), (371, 367, 366, 370), (370, 366, 364, 368), (373, 369, 371, 375), (375, 371, 370, 374), (374, 370, 368, 372), (377, 373, 375, 379), (379, 375, 374, 378), (378, 374, 372, 376), (381, 377, 379, 383), (383, 379, 378, 382), (382, 378, 376, 380), (256, 381, 383, 258), (258, 383, 382, 259), (259, 382, 380, 257), (216, 218, 713, 717), (700, 589, 592, 704), (692, 583, 586, 697), (228, 230, 689, 693), (676, 571, 574, 680), (668, 565, 568, 673), (752, 628, 631, 757), (661, 559, 562, 664), (748, 625, 628, 752), (244, 246, 657, 660), (252, 254, 641, 645), (202, 204, 741, 744), (644, 547, 550, 649), (728, 610, 613, 733), (210, 212, 725, 729), (712, 598, 601, 716), (704, 592, 595, 709), (222, 224, 701, 705), (688, 580, 583, 692), (680, 574, 577, 685), (234, 236, 677, 681), (757, 631, 634, 764), (664, 562, 565, 668), (196, 198, 753, 756), (656, 556, 559, 661), (740, 619, 622, 745), (652, 553, 556, 656), (736, 616, 619, 740), (640, 544, 547, 644), (724, 607, 610, 728), (716, 601, 604, 721), (268, 264, 500, 497), (376, 372, 393, 388), (340, 336, 428, 425), (257, 380, 385, 508), (364, 360, 404, 401), (324, 320, 444, 441), (348, 344, 420, 417), (332, 328, 436, 433), (308, 304, 460, 457), (316, 312, 452, 449), (352, 348, 417, 412), (300, 296, 468, 465), (292, 288, 476, 473), (260, 257, 508, 504), (284, 280, 484, 481), (360, 356, 409, 404), (276, 272, 492, 489), (368, 364, 401, 396), (389, 384, 386, 391), (391, 386, 387, 390), (390, 387, 385, 388), (405, 400, 402, 407), (407, 402, 403, 406), (406, 403, 401, 404), (421, 416, 418, 423), (423, 418, 419, 422), (422, 419, 417, 420), (437, 432, 434, 439), (439, 434, 435, 438), (438, 435, 433, 436), (453, 448, 450, 455), (455, 450, 451, 454), (454, 451, 449, 452), (469, 464, 466, 471), (471, 466, 467, 470), (470, 467, 465, 468), (485, 480, 482, 487), (487, 482, 483, 486), (486, 483, 481, 484), (501, 496, 498, 503), (503, 498, 499, 502), (502, 499, 497, 500), (397, 392, 394, 399), (399, 394, 395, 398), (398, 395, 393, 396), (413, 408, 410, 415), (415, 410, 411, 414), (414, 411, 409, 412), (429, 424, 426, 431), (431, 426, 427, 430), (430, 427, 425, 428), (445, 440, 442, 447), (447, 442, 443, 446), (446, 443, 441, 444), (461, 456, 458, 463), (463, 458, 459, 462), (462, 459, 457, 460), (477, 472, 474, 479), (479, 474, 475, 478), (478, 475, 473, 476), (493, 488, 490, 495), (495, 490, 491, 494), (494, 491, 489, 492), (505, 501, 503, 507), (507, 503, 502, 506), (506, 502, 500, 504), (509, 505, 507, 511), (511, 507, 506, 510), (510, 506, 504, 508), (496, 493, 495, 498), (498, 495, 494, 499), (499, 494, 492, 497), (488, 485, 487, 490), (490, 487, 486, 491), (491, 486, 484, 489), (480, 477, 479, 482), (482, 479, 478, 483), (483, 478, 476, 481), (472, 469, 471, 474), (474, 471, 470, 475), (475, 470, 468, 473), (464, 461, 463, 466), (466, 463, 462, 467), (467, 462, 460, 465), (456, 453, 455, 458), (458, 455, 454, 459), (459, 454, 452, 457), (448, 445, 447, 450), (450, 447, 446, 451), (451, 446, 444, 449), (440, 437, 439, 442), (442, 439, 438, 443), (443, 438, 436, 441), (432, 429, 431, 434), (434, 431, 430, 435), (435, 430, 428, 433), (424, 421, 423, 426), (426, 423, 422, 427), (427, 422, 420, 425), (416, 413, 415, 418), (418, 415, 414, 419), (419, 414, 412, 417), (408, 405, 407, 410), (410, 407, 406, 411), (411, 406, 404, 409), (400, 397, 399, 402), (402, 399, 398, 403), (403, 398, 396, 401), (392, 389, 391, 394), (394, 391, 390, 395), (395, 390, 388, 393), (384, 509, 511, 386), (386, 511, 510, 387), (387, 510, 508, 385), (501, 505, 542, 541), (440, 445, 527, 526), (496, 501, 541, 540), (432, 437, 525, 524), (437, 440, 526, 525), (509, 384, 512, 543), (461, 464, 532, 531), (405, 408, 518, 517), (488, 493, 539, 538), (485, 488, 538, 537), (424, 429, 523, 522), (480, 485, 537, 536), (416, 421, 521, 520), (429, 432, 524, 523), (453, 456, 530, 529), (472, 477, 535, 534), (505, 509, 543, 542), (408, 413, 519, 518), (464, 469, 533, 532), (397, 400, 516, 515), (400, 405, 517, 516), (477, 480, 536, 535), (421, 424, 522, 521), (445, 448, 528, 527), (456, 461, 531, 530), (392, 397, 515, 514), (448, 453, 529, 528), (384, 389, 513, 512), (389, 392, 514, 513), (469, 472, 534, 533), (413, 416, 520, 519), (493, 496, 540, 539), (673, 568, 571, 676), (194, 192, 765, 760), (733, 613, 616, 736), (246, 248, 653, 657), (745, 622, 625, 748), (204, 206, 737, 741), (250, 252, 645, 648), (208, 210, 729, 732), (200, 202, 744, 749), (218, 220, 708, 713), (192, 196, 756, 765), (248, 250, 648, 653), (697, 586, 589, 700), (242, 244, 660, 665), (232, 234, 681, 684), (238, 240, 669, 672), (240, 242, 665, 669), (236, 238, 672, 677), (649, 550, 553, 652), (685, 577, 580, 688), (198, 200, 749, 753), (226, 228, 693, 696), (206, 208, 732, 737), (224, 226, 696, 701), (721, 604, 607, 724), (709, 595, 598, 712), (220, 222, 705, 708), (214, 216, 717, 720), (230, 232, 684, 689), (212, 214, 720, 725), (764, 634, 637, 761), (547, 544, 545, 549), (549, 545, 546, 548), (559, 556, 557, 561), (561, 557, 558, 560), (571, 568, 569, 573), (573, 569, 570, 572), (583, 580, 581, 585), (585, 581, 582, 584), (595, 592, 593, 597), (597, 593, 594, 596), (607, 604, 605, 609), (609, 605, 606, 608), (619, 616, 617, 621), (621, 617, 618, 620), (631, 628, 629, 633), (633, 629, 630, 632), (553, 550, 551, 555), (555, 551, 552, 554), (565, 562, 563, 567), (567, 563, 564, 566), (577, 574, 575, 579), (579, 575, 576, 578), (589, 586, 587, 591), (591, 587, 588, 590), (601, 598, 599, 603), (603, 599, 600, 602), (613, 610, 611, 615), (615, 611, 612, 614), (625, 622, 623, 627), (627, 623, 624, 626), (634, 631, 633, 636), (636, 633, 632, 635), (637, 634, 636, 639), (639, 636, 635, 638), (628, 625, 627, 629), (629, 627, 626, 630), (622, 619, 621, 623), (623, 621, 620, 624), (616, 613, 615, 617), (617, 615, 614, 618), (610, 607, 609, 611), (611, 609, 608, 612), (604, 601, 603, 605), (605, 603, 602, 606), (598, 595, 597, 599), (599, 597, 596, 600), (592, 589, 591, 593), (593, 591, 590, 594), (586, 583, 585, 587), (587, 585, 584, 588), (580, 577, 579, 581), (581, 579, 578, 582), (574, 571, 573, 575), (575, 573, 572, 576), (568, 565, 567, 569), (569, 567, 566, 570), (562, 559, 561, 563), (563, 561, 560, 564), (556, 553, 555, 557), (557, 555, 554, 558), (550, 547, 549, 551), (551, 549, 548, 552), (544, 637, 639, 545), (545, 639, 638, 546), (254, 194, 760, 641), (512, 546, 638, 543), (543, 638, 635, 542), (542, 635, 632, 541), (541, 632, 630, 540), (540, 630, 626, 539), (539, 626, 624, 538), (538, 624, 620, 537), (537, 620, 618, 536), (536, 618, 614, 535), (535, 614, 612, 534), (534, 612, 608, 533), (533, 608, 606, 532), (532, 606, 602, 531), (531, 602, 600, 530), (530, 600, 596, 529), (529, 596, 594, 528), (528, 594, 590, 527), (527, 590, 588, 526), (526, 588, 584, 525), (525, 584, 582, 524), (524, 582, 578, 523), (523, 578, 576, 522), (522, 576, 572, 521), (521, 572, 570, 520), (520, 570, 566, 519), (519, 566, 564, 518), (518, 564, 560, 517), (517, 560, 558, 516), (516, 558, 554, 515), (515, 554, 552, 514), (514, 552, 548, 513), (513, 548, 546, 512), (761, 640, 642, 763), (763, 642, 643, 762), (762, 643, 641, 760), (649, 652, 654, 651), (651, 654, 655, 650), (650, 655, 653, 648), (661, 664, 666, 663), (663, 666, 667, 662), (662, 667, 665, 660), (673, 676, 678, 675), (675, 678, 679, 674), (674, 679, 677, 672), (685, 688, 690, 687), (687, 690, 691, 686), (686, 691, 689, 684), (697, 700, 702, 699), (699, 702, 703, 698), (698, 703, 701, 696), (709, 712, 714, 711), (711, 714, 715, 710), (710, 715, 713, 708), (721, 724, 726, 723), (723, 726, 727, 722), (722, 727, 725, 720), (733, 736, 738, 735), (735, 738, 739, 734), (734, 739, 737, 732), (745, 748, 750, 747), (747, 750, 751, 746), (746, 751, 749, 744), (757, 764, 766, 759), (759, 766, 767, 758), (758, 767, 765, 756), (640, 644, 646, 642), (642, 646, 647, 643), (643, 647, 645, 641), (652, 656, 658, 654), (654, 658, 659, 655), (655, 659, 657, 653), (664, 668, 670, 666), (666, 670, 671, 667), (667, 671, 669, 665), (676, 680, 682, 678), (678, 682, 683, 679), (679, 683, 681, 677), (688, 692, 694, 690), (690, 694, 695, 691), (691, 695, 693, 689), (700, 704, 706, 702), (702, 706, 707, 703), (703, 707, 705, 701), (712, 716, 718, 714), (714, 718, 719, 715), (715, 719, 717, 713), (724, 728, 730, 726), (726, 730, 731, 727), (727, 731, 729, 725), (736, 740, 742, 738), (738, 742, 743, 739), (739, 743, 741, 737), (748, 752, 754, 750), (750, 754, 755, 751), (751, 755, 753, 749), (656, 661, 663, 658), (658, 663, 662, 659), (659, 662, 660, 657), (764, 761, 763, 766), (766, 763, 762, 767), (767, 762, 760, 765), (740, 745, 747, 742), (742, 747, 746, 743), (743, 746, 744, 741), (680, 685, 687, 682), (682, 687, 686, 683), (683, 686, 684, 681), (644, 649, 651, 646), (646, 651, 650, 647), (647, 650, 648, 645), (752, 757, 759, 754), (754, 759, 758, 755), (755, 758, 756, 753), (728, 733, 735, 730), (730, 735, 734, 731), (731, 734, 732, 729), (716, 721, 723, 718), (718, 723, 722, 719), (719, 722, 720, 717), (704, 709, 711, 706), (706, 711, 710, 707), (707, 710, 708, 705), (692, 697, 699, 694), (694, 699, 698, 695), (695, 698, 696, 693), (668, 673, 675, 670), (670, 675, 674, 671), (671, 674, 672, 669), (761, 637, 544, 640), (194, 254, 799, 769), (254, 252, 798, 799), (252, 250, 797, 798), (250, 248, 796, 797), (248, 246, 795, 796), (246, 244, 794, 795), (244, 242, 793, 794), (242, 240, 792, 793), (240, 238, 791, 792), (238, 236, 790, 791), (236, 234, 789, 790), (234, 232, 788, 789), (232, 230, 787, 788), (230, 228, 786, 787), (228, 226, 785, 786), (226, 224, 784, 785), (224, 222, 783, 784), (222, 220, 782, 783), (220, 218, 781, 782), (218, 216, 780, 781), (216, 214, 779, 780), (214, 212, 778, 779), (212, 210, 777, 778), (210, 208, 776, 777), (208, 206, 775, 776), (206, 204, 774, 775), (204, 202, 773, 774), (202, 200, 772, 773), (200, 198, 771, 772), (198, 196, 770, 771), (196, 192, 768, 770), (192, 194, 769, 768)])
me_cylinder.polygons.foreach_set('use_smooth', [True] * 770)
me_cylinder.use_remesh_preserve_volume = False
me_cylinder.use_remesh_preserve_attributes = False
me_cylinder.use_mirror_vertex_groups = False
me_cylinder.update()

# ---- objects
ob_fluid = bpy.data.objects.new('Fluid', me_plane)
ob_vial = bpy.data.objects.new('Vial', me_cylinder)
ob_lamp = bpy.data.objects.new('Lamp', light_lamp)
ob_camera = bpy.data.objects.new('Camera', cam_camera)

# ---- transforms, parenting, visibility, modifiers, constraints
ob_fluid.location = (0.0, 0.0, 0.0)
ob_fluid.lineart.crease_threshold = 0.0
ob_vial.location = (0.0, 0.0, 0.0)
ob_vial.hide_viewport = True
ob_vial.lineart.crease_threshold = 0.0
ob_lamp.location = (4.076, 1.005, 5.904)
ob_lamp.rotation_euler = (0.6503, 0.05522, 1.866)
ob_lamp.lock_rotations_4d = False
ob_lamp.empty_display_type = 'ARROWS'
ob_lamp.color = (0.0, 0.0, 0.0, 0.0)
ob_lamp.lineart.crease_threshold = 0.0
ob_camera.location = (7.481, -6.508, 5.344)
ob_camera.rotation_euler = (1.109, 0.0, 0.8149)
ob_camera.lock_rotations_4d = False
ob_camera.empty_display_type = 'ARROWS'
ob_camera.color = (0.0, 0.0, 0.0, 0.0)
ob_camera.display_type = 'WIRE'
ob_camera.lineart.crease_threshold = 0.0

# ---- collection membership
col_collection_1.objects.link(ob_fluid)
col_collection_1.objects.link(ob_vial)
col_collection_1.objects.link(ob_lamp)
col_collection_1.objects.link(ob_camera)

# ---- scene / render settings (as saved in the file)
scene.camera = ob_camera
scene.frame_start = 1; scene.frame_end = 250; scene.frame_set(1)
scene.render.engine = 'BLENDER_EEVEE_NEXT'
scene.render.resolution_percentage = 50
scene.render.dither_intensity = 0.0
scene.cycles.use_denoising = False
scene.cycles.samples = 128
scene.cycles.sampling_pattern = 'TABULATED_SOBOL'
scene.cycles.use_adaptive_sampling = False
scene.cycles.use_light_tree = False
scene.cycles.blur_glossy = 0.0
scene.cycles.sample_clamp_indirect = 0.0
scene.view_settings.view_transform = 'Standard'
bpy.context.view_layer.update()
